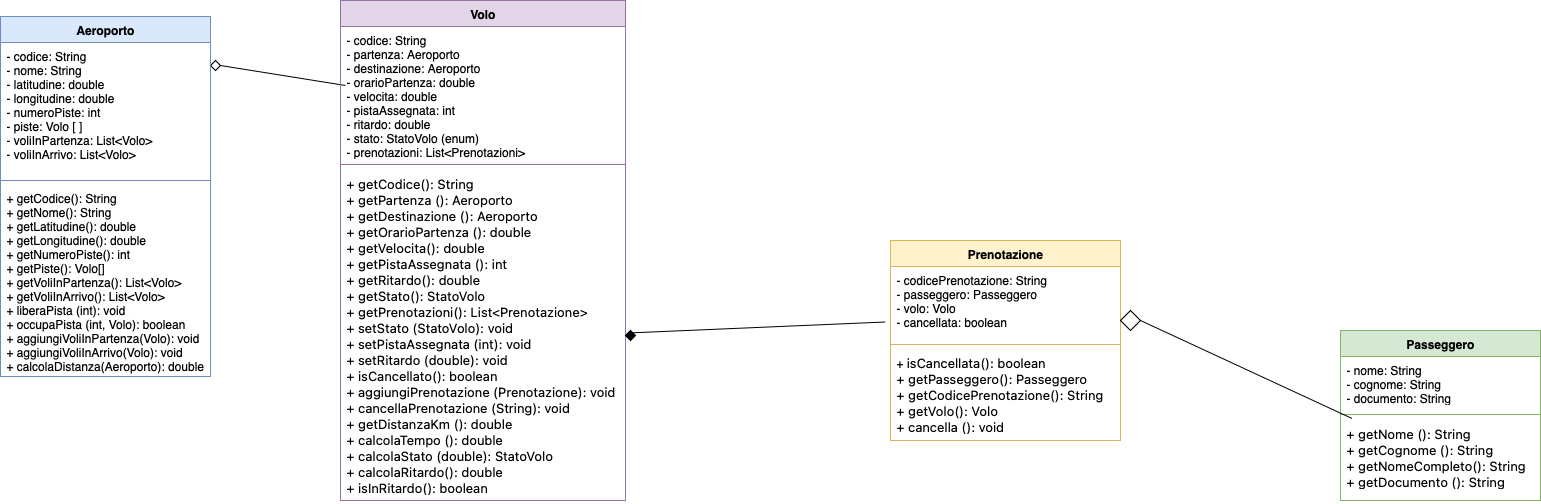

The diagram above was exported from draw.io. Its source (the exported page's mxGraphModel, read from the mxfile embedded in the PNG):
<mxGraphModel dx="1577" dy="1173" grid="1" gridSize="10" guides="1" tooltips="1" connect="1" arrows="1" fold="1" page="1" pageScale="1" pageWidth="1200" pageHeight="800" math="0" shadow="0">
  <root>
    <mxCell id="0" />
    <mxCell id="1" parent="0" />
    <mxCell id="SlzlW6ZF7AZU6fxdRqdx-35" value="" style="rhombus;whiteSpace=wrap;html=1;" parent="1" vertex="1">
      <mxGeometry x="230" y="100" width="10" height="10" as="geometry" />
    </mxCell>
    <mxCell id="SlzlW6ZF7AZU6fxdRqdx-38" value="" style="endArrow=none;html=1;rounded=0;exitX=1;exitY=0.5;exitDx=0;exitDy=0;entryX=0;entryY=0.25;entryDx=0;entryDy=0;" parent="1" source="SlzlW6ZF7AZU6fxdRqdx-35" edge="1">
      <mxGeometry width="50" height="50" relative="1" as="geometry">
        <mxPoint x="240" y="100" as="sourcePoint" />
        <mxPoint x="365" y="125" as="targetPoint" />
      </mxGeometry>
    </mxCell>
    <mxCell id="GESMijJixtptcOsiCO5a-1" value="Aeroporto" style="swimlane;fontStyle=1;align=center;verticalAlign=top;childLayout=stackLayout;horizontal=1;startSize=26;horizontalStack=0;resizeParent=1;resizeParentMax=0;resizeLast=0;collapsible=1;marginBottom=0;whiteSpace=wrap;html=1;fillColor=#dae8fc;strokeColor=#6c8ebf;" parent="1" vertex="1">
      <mxGeometry x="20" y="56" width="210" height="360" as="geometry" />
    </mxCell>
    <mxCell id="GESMijJixtptcOsiCO5a-2" value="&lt;div&gt;- codice: String&amp;nbsp;&lt;/div&gt;&lt;div&gt;- nome: String&amp;nbsp;&lt;/div&gt;&lt;div&gt;- latitudine: double&lt;/div&gt;&lt;div&gt;- longitudine: double&lt;/div&gt;&lt;div&gt;- numeroPiste: int&lt;/div&gt;&lt;div&gt;- piste: Volo [ ]&lt;/div&gt;&lt;div&gt;- voliInPartenza: List&amp;lt;Volo&amp;gt;&lt;/div&gt;&lt;div&gt;- voliInArrivo: List&amp;lt;Volo&amp;gt;&lt;br&gt;&lt;/div&gt;&lt;div&gt;&lt;br&gt;&lt;/div&gt;" style="text;strokeColor=none;fillColor=none;align=left;verticalAlign=top;spacingLeft=4;spacingRight=4;overflow=hidden;rotatable=0;points=[[0,0.5],[1,0.5]];portConstraint=eastwest;whiteSpace=wrap;html=1;" parent="GESMijJixtptcOsiCO5a-1" vertex="1">
      <mxGeometry y="26" width="210" height="134" as="geometry" />
    </mxCell>
    <mxCell id="GESMijJixtptcOsiCO5a-3" value="" style="line;strokeWidth=1;fillColor=none;align=left;verticalAlign=middle;spacingTop=-1;spacingLeft=3;spacingRight=3;rotatable=0;labelPosition=right;points=[];portConstraint=eastwest;strokeColor=inherit;" parent="GESMijJixtptcOsiCO5a-1" vertex="1">
      <mxGeometry y="160" width="210" height="8" as="geometry" />
    </mxCell>
    <mxCell id="GESMijJixtptcOsiCO5a-4" value="+ getCodice(): String&lt;div&gt;+ getNome(): String&amp;nbsp;&lt;/div&gt;&lt;div&gt;+ getLatitudine(): double&lt;div&gt;+ getLongitudine(): double&lt;/div&gt;+ getNumeroPiste(): int&lt;div&gt;+ getPiste(): Volo[]&lt;/div&gt;&lt;/div&gt;&lt;div&gt;+ getVoliInPartenza(): List&amp;lt;Volo&amp;gt;&lt;/div&gt;&lt;div&gt;+ getVoliInArrivo(): List&amp;lt;Volo&amp;gt;&lt;br&gt;&lt;/div&gt;&lt;div&gt;+ liberaPista (int): void&lt;/div&gt;&lt;div&gt;+ occupaPista (int, Volo): boolean&lt;/div&gt;&lt;div&gt;+ aggiungiVoliInPartenza(Volo): void&lt;/div&gt;&lt;div&gt;+ aggiungiVoliInArrivo(Volo): void&amp;nbsp;&lt;/div&gt;&lt;div&gt;+ calcolaDistanza(Aeroporto): double&lt;br&gt;&lt;div&gt;&lt;/div&gt;&lt;div&gt;&lt;div&gt;&lt;br&gt;&lt;/div&gt;&lt;/div&gt;&lt;/div&gt;" style="text;strokeColor=none;fillColor=none;align=left;verticalAlign=top;spacingLeft=4;spacingRight=4;overflow=hidden;rotatable=0;points=[[0,0.5],[1,0.5]];portConstraint=eastwest;whiteSpace=wrap;html=1;" parent="GESMijJixtptcOsiCO5a-1" vertex="1">
      <mxGeometry y="168" width="210" height="192" as="geometry" />
    </mxCell>
    <mxCell id="GESMijJixtptcOsiCO5a-5" value="Volo" style="swimlane;fontStyle=1;align=center;verticalAlign=top;childLayout=stackLayout;horizontal=1;startSize=26;horizontalStack=0;resizeParent=1;resizeParentMax=0;resizeLast=0;collapsible=1;marginBottom=0;whiteSpace=wrap;html=1;fillColor=#e1d5e7;strokeColor=#9673a6;" parent="1" vertex="1">
      <mxGeometry x="360" y="40" width="285" height="500" as="geometry" />
    </mxCell>
    <mxCell id="GESMijJixtptcOsiCO5a-6" value="&lt;div&gt;- codice: String&lt;/div&gt;&lt;div&gt;- partenza: Aeroporto&lt;/div&gt;&lt;div&gt;- destinazione: Aeroporto&lt;/div&gt;&lt;div&gt;- orarioPartenza: double&lt;/div&gt;&lt;div&gt;- velocita: double&lt;/div&gt;&lt;div&gt;- pistaAssegnata: int&lt;/div&gt;&lt;div&gt;- ritardo: double&lt;/div&gt;&lt;div&gt;- stato: StatoVolo (enum)&amp;nbsp;&lt;/div&gt;&lt;div&gt;- prenotazioni: List&amp;lt;Prenotazioni&amp;gt;&lt;/div&gt;" style="text;strokeColor=none;fillColor=none;align=left;verticalAlign=top;spacingLeft=4;spacingRight=4;overflow=hidden;rotatable=0;points=[[0,0.5],[1,0.5]];portConstraint=eastwest;whiteSpace=wrap;html=1;" parent="GESMijJixtptcOsiCO5a-5" vertex="1">
      <mxGeometry y="26" width="285" height="134" as="geometry" />
    </mxCell>
    <mxCell id="GESMijJixtptcOsiCO5a-7" value="" style="line;strokeWidth=1;fillColor=none;align=left;verticalAlign=middle;spacingTop=-1;spacingLeft=3;spacingRight=3;rotatable=0;labelPosition=right;points=[];portConstraint=eastwest;strokeColor=inherit;" parent="GESMijJixtptcOsiCO5a-5" vertex="1">
      <mxGeometry y="160" width="285" height="8" as="geometry" />
    </mxCell>
    <mxCell id="GESMijJixtptcOsiCO5a-8" value="&lt;p style=&quot;margin: 0px; font-style: normal; font-variant-caps: normal; font-width: normal; font-size: 13px; line-height: normal; font-family: system-ui; font-size-adjust: none; font-kerning: auto; font-variant-alternates: normal; font-variant-ligatures: normal; font-variant-numeric: normal; font-variant-east-asian: normal; font-variant-position: normal; font-variant-emoji: normal; font-feature-settings: normal; font-optical-sizing: auto; font-variation-settings: normal;&quot;&gt;+ getCodice(): String&lt;/p&gt;&lt;p style=&quot;margin: 0px; font-style: normal; font-variant-caps: normal; font-width: normal; font-size: 13px; line-height: normal; font-family: system-ui; font-size-adjust: none; font-kerning: auto; font-variant-alternates: normal; font-variant-ligatures: normal; font-variant-numeric: normal; font-variant-east-asian: normal; font-variant-position: normal; font-variant-emoji: normal; font-feature-settings: normal; font-optical-sizing: auto; font-variation-settings: normal;&quot;&gt;+ getPartenza (): Aeroporto&lt;/p&gt;&lt;p style=&quot;margin: 0px; font-style: normal; font-variant-caps: normal; font-width: normal; font-size: 13px; line-height: normal; font-family: system-ui; font-size-adjust: none; font-kerning: auto; font-variant-alternates: normal; font-variant-ligatures: normal; font-variant-numeric: normal; font-variant-east-asian: normal; font-variant-position: normal; font-variant-emoji: normal; font-feature-settings: normal; font-optical-sizing: auto; font-variation-settings: normal;&quot;&gt;+ getDestinazione (): Aeroporto&amp;nbsp;&lt;/p&gt;&lt;p style=&quot;margin: 0px; font-style: normal; font-variant-caps: normal; font-width: normal; font-size: 13px; line-height: normal; font-family: system-ui; font-size-adjust: none; font-kerning: auto; font-variant-alternates: normal; font-variant-ligatures: normal; font-variant-numeric: normal; font-variant-east-asian: normal; font-variant-position: normal; font-variant-emoji: normal; font-feature-settings: normal; font-optical-sizing: auto; font-variation-settings: normal;&quot;&gt;+ getOrarioPartenza (): double&lt;/p&gt;&lt;p style=&quot;margin: 0px; font-style: normal; font-variant-caps: normal; font-width: normal; font-size: 13px; line-height: normal; font-family: system-ui; font-size-adjust: none; font-kerning: auto; font-variant-alternates: normal; font-variant-ligatures: normal; font-variant-numeric: normal; font-variant-east-asian: normal; font-variant-position: normal; font-variant-emoji: normal; font-feature-settings: normal; font-optical-sizing: auto; font-variation-settings: normal;&quot;&gt;+ getVelocita(): double&lt;/p&gt;&lt;p style=&quot;margin: 0px; font-style: normal; font-variant-caps: normal; font-width: normal; font-size: 13px; line-height: normal; font-family: system-ui; font-size-adjust: none; font-kerning: auto; font-variant-alternates: normal; font-variant-ligatures: normal; font-variant-numeric: normal; font-variant-east-asian: normal; font-variant-position: normal; font-variant-emoji: normal; font-feature-settings: normal; font-optical-sizing: auto; font-variation-settings: normal;&quot;&gt;+ getPistaAssegnata (): int&lt;/p&gt;&lt;p style=&quot;margin: 0px; font-style: normal; font-variant-caps: normal; font-width: normal; font-size: 13px; line-height: normal; font-family: system-ui; font-size-adjust: none; font-kerning: auto; font-variant-alternates: normal; font-variant-ligatures: normal; font-variant-numeric: normal; font-variant-east-asian: normal; font-variant-position: normal; font-variant-emoji: normal; font-feature-settings: normal; font-optical-sizing: auto; font-variation-settings: normal;&quot;&gt;+ getRitardo(): double&lt;/p&gt;&lt;p style=&quot;margin: 0px; font-style: normal; font-variant-caps: normal; font-width: normal; font-size: 13px; line-height: normal; font-family: system-ui; font-size-adjust: none; font-kerning: auto; font-variant-alternates: normal; font-variant-ligatures: normal; font-variant-numeric: normal; font-variant-east-asian: normal; font-variant-position: normal; font-variant-emoji: normal; font-feature-settings: normal; font-optical-sizing: auto; font-variation-settings: normal;&quot;&gt;+ getStato(): StatoVolo&lt;/p&gt;&lt;p style=&quot;margin: 0px; font-style: normal; font-variant-caps: normal; font-width: normal; font-size: 13px; line-height: normal; font-family: system-ui; font-size-adjust: none; font-kerning: auto; font-variant-alternates: normal; font-variant-ligatures: normal; font-variant-numeric: normal; font-variant-east-asian: normal; font-variant-position: normal; font-variant-emoji: normal; font-feature-settings: normal; font-optical-sizing: auto; font-variation-settings: normal;&quot;&gt;+ getPrenotazioni(): List&amp;lt;Prenotazione&amp;gt;&lt;/p&gt;&lt;p style=&quot;margin: 0px; font-style: normal; font-variant-caps: normal; font-width: normal; font-size: 13px; line-height: normal; font-family: system-ui; font-size-adjust: none; font-kerning: auto; font-variant-alternates: normal; font-variant-ligatures: normal; font-variant-numeric: normal; font-variant-east-asian: normal; font-variant-position: normal; font-variant-emoji: normal; font-feature-settings: normal; font-optical-sizing: auto; font-variation-settings: normal;&quot;&gt;+ setStato (StatoVolo): void&lt;/p&gt;&lt;p style=&quot;margin: 0px; font-style: normal; font-variant-caps: normal; font-width: normal; font-size: 13px; line-height: normal; font-family: system-ui; font-size-adjust: none; font-kerning: auto; font-variant-alternates: normal; font-variant-ligatures: normal; font-variant-numeric: normal; font-variant-east-asian: normal; font-variant-position: normal; font-variant-emoji: normal; font-feature-settings: normal; font-optical-sizing: auto; font-variation-settings: normal;&quot;&gt;+ setPistaAssegnata (int): void&lt;/p&gt;&lt;p style=&quot;margin: 0px; font-style: normal; font-variant-caps: normal; font-width: normal; font-size: 13px; line-height: normal; font-family: system-ui; font-size-adjust: none; font-kerning: auto; font-variant-alternates: normal; font-variant-ligatures: normal; font-variant-numeric: normal; font-variant-east-asian: normal; font-variant-position: normal; font-variant-emoji: normal; font-feature-settings: normal; font-optical-sizing: auto; font-variation-settings: normal;&quot;&gt;+ setRitardo (double): void&lt;/p&gt;&lt;p style=&quot;margin: 0px; font-style: normal; font-variant-caps: normal; font-width: normal; font-size: 13px; line-height: normal; font-family: system-ui; font-size-adjust: none; font-kerning: auto; font-variant-alternates: normal; font-variant-ligatures: normal; font-variant-numeric: normal; font-variant-east-asian: normal; font-variant-position: normal; font-variant-emoji: normal; font-feature-settings: normal; font-optical-sizing: auto; font-variation-settings: normal;&quot;&gt;+ isCancellato(): boolean&lt;/p&gt;&lt;p style=&quot;margin: 0px; font-style: normal; font-variant-caps: normal; font-width: normal; font-size: 13px; line-height: normal; font-family: system-ui; font-size-adjust: none; font-kerning: auto; font-variant-alternates: normal; font-variant-ligatures: normal; font-variant-numeric: normal; font-variant-east-asian: normal; font-variant-position: normal; font-variant-emoji: normal; font-feature-settings: normal; font-optical-sizing: auto; font-variation-settings: normal;&quot;&gt;+ aggiungiPrenotazione (Prenotazione): void&lt;/p&gt;&lt;p style=&quot;margin: 0px; font-style: normal; font-variant-caps: normal; font-width: normal; font-size: 13px; line-height: normal; font-family: system-ui; font-size-adjust: none; font-kerning: auto; font-variant-alternates: normal; font-variant-ligatures: normal; font-variant-numeric: normal; font-variant-east-asian: normal; font-variant-position: normal; font-variant-emoji: normal; font-feature-settings: normal; font-optical-sizing: auto; font-variation-settings: normal;&quot;&gt;+ cancellaPrenotazione (String): void&lt;/p&gt;&lt;p style=&quot;margin: 0px; font-style: normal; font-variant-caps: normal; font-width: normal; font-size: 13px; line-height: normal; font-family: system-ui; font-size-adjust: none; font-kerning: auto; font-variant-alternates: normal; font-variant-ligatures: normal; font-variant-numeric: normal; font-variant-east-asian: normal; font-variant-position: normal; font-variant-emoji: normal; font-feature-settings: normal; font-optical-sizing: auto; font-variation-settings: normal;&quot;&gt;+ getDistanzaKm (): double&lt;/p&gt;&lt;p style=&quot;margin: 0px; font-style: normal; font-variant-caps: normal; font-width: normal; font-size: 13px; line-height: normal; font-family: system-ui; font-size-adjust: none; font-kerning: auto; font-variant-alternates: normal; font-variant-ligatures: normal; font-variant-numeric: normal; font-variant-east-asian: normal; font-variant-position: normal; font-variant-emoji: normal; font-feature-settings: normal; font-optical-sizing: auto; font-variation-settings: normal;&quot;&gt;+ calcolaTempo (): double&lt;/p&gt;&lt;p style=&quot;margin: 0px; font-style: normal; font-variant-caps: normal; font-width: normal; font-size: 13px; line-height: normal; font-family: system-ui; font-size-adjust: none; font-kerning: auto; font-variant-alternates: normal; font-variant-ligatures: normal; font-variant-numeric: normal; font-variant-east-asian: normal; font-variant-position: normal; font-variant-emoji: normal; font-feature-settings: normal; font-optical-sizing: auto; font-variation-settings: normal;&quot;&gt;+ calcolaStato (double): StatoVolo&lt;/p&gt;&lt;p style=&quot;margin: 0px; font-style: normal; font-variant-caps: normal; font-width: normal; font-size: 13px; line-height: normal; font-family: system-ui; font-size-adjust: none; font-kerning: auto; font-variant-alternates: normal; font-variant-ligatures: normal; font-variant-numeric: normal; font-variant-east-asian: normal; font-variant-position: normal; font-variant-emoji: normal; font-feature-settings: normal; font-optical-sizing: auto; font-variation-settings: normal;&quot;&gt;+ calcolaRitardo(): double&lt;/p&gt;&lt;p style=&quot;margin: 0px; font-style: normal; font-variant-caps: normal; font-width: normal; font-size: 13px; line-height: normal; font-family: system-ui; font-size-adjust: none; font-kerning: auto; font-variant-alternates: normal; font-variant-ligatures: normal; font-variant-numeric: normal; font-variant-east-asian: normal; font-variant-position: normal; font-variant-emoji: normal; font-feature-settings: normal; font-optical-sizing: auto; font-variation-settings: normal;&quot;&gt;+ isInRitardo(): boolean&lt;/p&gt;" style="text;strokeColor=none;fillColor=none;align=left;verticalAlign=top;spacingLeft=4;spacingRight=4;overflow=hidden;rotatable=0;points=[[0,0.5],[1,0.5]];portConstraint=eastwest;whiteSpace=wrap;html=1;" parent="GESMijJixtptcOsiCO5a-5" vertex="1">
      <mxGeometry y="168" width="285" height="332" as="geometry" />
    </mxCell>
    <mxCell id="8HANst29QxWwUjy7mnRh-2" value="Prenotazione" style="swimlane;fontStyle=1;align=center;verticalAlign=top;childLayout=stackLayout;horizontal=1;startSize=26;horizontalStack=0;resizeParent=1;resizeParentMax=0;resizeLast=0;collapsible=1;marginBottom=0;whiteSpace=wrap;html=1;fillColor=#fff2cc;strokeColor=#d6b656;" vertex="1" parent="1">
      <mxGeometry x="910" y="280" width="230" height="200" as="geometry" />
    </mxCell>
    <mxCell id="8HANst29QxWwUjy7mnRh-3" value="&lt;div&gt;- codicePrenotazione: String&lt;/div&gt;&lt;div&gt;- passeggero: Passeggero&lt;/div&gt;&lt;div&gt;- volo: Volo&lt;/div&gt;&lt;div&gt;- cancellata: boolean&lt;/div&gt;" style="text;strokeColor=none;fillColor=none;align=left;verticalAlign=top;spacingLeft=4;spacingRight=4;overflow=hidden;rotatable=0;points=[[0,0.5],[1,0.5]];portConstraint=eastwest;whiteSpace=wrap;html=1;" vertex="1" parent="8HANst29QxWwUjy7mnRh-2">
      <mxGeometry y="26" width="230" height="74" as="geometry" />
    </mxCell>
    <mxCell id="8HANst29QxWwUjy7mnRh-4" value="" style="line;strokeWidth=1;fillColor=none;align=left;verticalAlign=middle;spacingTop=-1;spacingLeft=3;spacingRight=3;rotatable=0;labelPosition=right;points=[];portConstraint=eastwest;strokeColor=inherit;" vertex="1" parent="8HANst29QxWwUjy7mnRh-2">
      <mxGeometry y="100" width="230" height="8" as="geometry" />
    </mxCell>
    <mxCell id="8HANst29QxWwUjy7mnRh-5" value="+&amp;nbsp;&lt;span style=&quot;font-family: system-ui; font-size: 13px;&quot;&gt;isCancellata(): boolean&lt;/span&gt;&lt;br&gt;&lt;p style=&quot;margin: 0px; font-style: normal; font-variant-caps: normal; font-width: normal; font-size: 13px; line-height: normal; font-family: system-ui; font-size-adjust: none; font-kerning: auto; font-variant-alternates: normal; font-variant-ligatures: normal; font-variant-numeric: normal; font-variant-east-asian: normal; font-variant-position: normal; font-variant-emoji: normal; font-feature-settings: normal; font-optical-sizing: auto; font-variation-settings: normal;&quot;&gt;+ getPasseggero(): Passeggero&lt;/p&gt;&lt;p style=&quot;margin: 0px; font-style: normal; font-variant-caps: normal; font-width: normal; font-size: 13px; line-height: normal; font-family: system-ui; font-size-adjust: none; font-kerning: auto; font-variant-alternates: normal; font-variant-ligatures: normal; font-variant-numeric: normal; font-variant-east-asian: normal; font-variant-position: normal; font-variant-emoji: normal; font-feature-settings: normal; font-optical-sizing: auto; font-variation-settings: normal;&quot;&gt;+ getCodicePrenotazione(): String&lt;/p&gt;&lt;p style=&quot;margin: 0px; font-style: normal; font-variant-caps: normal; font-width: normal; font-size: 13px; line-height: normal; font-family: system-ui; font-size-adjust: none; font-kerning: auto; font-variant-alternates: normal; font-variant-ligatures: normal; font-variant-numeric: normal; font-variant-east-asian: normal; font-variant-position: normal; font-variant-emoji: normal; font-feature-settings: normal; font-optical-sizing: auto; font-variation-settings: normal;&quot;&gt;+ getVolo(): Volo&lt;/p&gt;&lt;p style=&quot;margin: 0px; font-style: normal; font-variant-caps: normal; font-width: normal; font-size: 13px; line-height: normal; font-family: system-ui; font-size-adjust: none; font-kerning: auto; font-variant-alternates: normal; font-variant-ligatures: normal; font-variant-numeric: normal; font-variant-east-asian: normal; font-variant-position: normal; font-variant-emoji: normal; font-feature-settings: normal; font-optical-sizing: auto; font-variation-settings: normal;&quot;&gt;+ cancella (): void&lt;/p&gt;" style="text;strokeColor=none;fillColor=none;align=left;verticalAlign=top;spacingLeft=4;spacingRight=4;overflow=hidden;rotatable=0;points=[[0,0.5],[1,0.5]];portConstraint=eastwest;whiteSpace=wrap;html=1;" vertex="1" parent="8HANst29QxWwUjy7mnRh-2">
      <mxGeometry y="108" width="230" height="92" as="geometry" />
    </mxCell>
    <mxCell id="SlzlW6ZF7AZU6fxdRqdx-44" value="" style="rhombus;whiteSpace=wrap;html=1;strokeColor=default;fillColor=#000000;" parent="1" vertex="1">
      <mxGeometry x="645" y="370" width="10" height="10" as="geometry" />
    </mxCell>
    <mxCell id="8HANst29QxWwUjy7mnRh-10" style="edgeStyle=none;curved=1;rounded=0;orthogonalLoop=1;jettySize=auto;html=1;entryX=0;entryY=1;entryDx=0;entryDy=0;fontSize=12;startSize=8;endSize=8;" edge="1" parent="1" source="SlzlW6ZF7AZU6fxdRqdx-44" target="SlzlW6ZF7AZU6fxdRqdx-44">
      <mxGeometry relative="1" as="geometry" />
    </mxCell>
    <mxCell id="8HANst29QxWwUjy7mnRh-12" value="" style="endArrow=none;html=1;rounded=0;fontSize=12;startSize=8;endSize=8;curved=1;entryX=-0.023;entryY=0.75;entryDx=0;entryDy=0;entryPerimeter=0;exitX=0;exitY=0;exitDx=0;exitDy=0;" edge="1" parent="1" source="SlzlW6ZF7AZU6fxdRqdx-44" target="8HANst29QxWwUjy7mnRh-3">
      <mxGeometry width="50" height="50" relative="1" as="geometry">
        <mxPoint x="650" y="380" as="sourcePoint" />
        <mxPoint x="700" y="330" as="targetPoint" />
      </mxGeometry>
    </mxCell>
    <mxCell id="8HANst29QxWwUjy7mnRh-17" value="Passeggero" style="swimlane;fontStyle=1;align=center;verticalAlign=top;childLayout=stackLayout;horizontal=1;startSize=26;horizontalStack=0;resizeParent=1;resizeParentMax=0;resizeLast=0;collapsible=1;marginBottom=0;whiteSpace=wrap;html=1;fillColor=#d5e8d4;strokeColor=#82b366;" vertex="1" parent="1">
      <mxGeometry x="1360" y="370" width="200" height="170" as="geometry" />
    </mxCell>
    <mxCell id="8HANst29QxWwUjy7mnRh-18" value="&lt;div&gt;- nome: String&amp;nbsp;&lt;/div&gt;&lt;div&gt;- cognome: String&lt;/div&gt;&lt;div&gt;- documento: String&lt;/div&gt;" style="text;strokeColor=none;fillColor=none;align=left;verticalAlign=top;spacingLeft=4;spacingRight=4;overflow=hidden;rotatable=0;points=[[0,0.5],[1,0.5]];portConstraint=eastwest;whiteSpace=wrap;html=1;" vertex="1" parent="8HANst29QxWwUjy7mnRh-17">
      <mxGeometry y="26" width="200" height="54" as="geometry" />
    </mxCell>
    <mxCell id="8HANst29QxWwUjy7mnRh-19" value="" style="line;strokeWidth=1;fillColor=none;align=left;verticalAlign=middle;spacingTop=-1;spacingLeft=3;spacingRight=3;rotatable=0;labelPosition=right;points=[];portConstraint=eastwest;strokeColor=inherit;" vertex="1" parent="8HANst29QxWwUjy7mnRh-17">
      <mxGeometry y="80" width="200" height="8" as="geometry" />
    </mxCell>
    <mxCell id="8HANst29QxWwUjy7mnRh-20" value="&lt;p style=&quot;margin: 0px; font-style: normal; font-variant-caps: normal; font-width: normal; font-size: 13px; line-height: normal; font-family: system-ui; font-size-adjust: none; font-kerning: auto; font-variant-alternates: normal; font-variant-ligatures: normal; font-variant-numeric: normal; font-variant-east-asian: normal; font-variant-position: normal; font-variant-emoji: normal; font-feature-settings: normal; font-optical-sizing: auto; font-variation-settings: normal;&quot;&gt;+ getNome (): String&lt;/p&gt;&lt;p style=&quot;margin: 0px; font-style: normal; font-variant-caps: normal; font-width: normal; font-size: 13px; line-height: normal; font-family: system-ui; font-size-adjust: none; font-kerning: auto; font-variant-alternates: normal; font-variant-ligatures: normal; font-variant-numeric: normal; font-variant-east-asian: normal; font-variant-position: normal; font-variant-emoji: normal; font-feature-settings: normal; font-optical-sizing: auto; font-variation-settings: normal;&quot;&gt;+ getCognome (): String&lt;/p&gt;&lt;p style=&quot;margin: 0px; font-style: normal; font-variant-caps: normal; font-width: normal; font-size: 13px; line-height: normal; font-family: system-ui; font-size-adjust: none; font-kerning: auto; font-variant-alternates: normal; font-variant-ligatures: normal; font-variant-numeric: normal; font-variant-east-asian: normal; font-variant-position: normal; font-variant-emoji: normal; font-feature-settings: normal; font-optical-sizing: auto; font-variation-settings: normal;&quot;&gt;+ getNomeCompleto(): String&lt;/p&gt;&lt;p style=&quot;margin: 0px; font-style: normal; font-variant-caps: normal; font-width: normal; font-size: 13px; line-height: normal; font-family: system-ui; font-size-adjust: none; font-kerning: auto; font-variant-alternates: normal; font-variant-ligatures: normal; font-variant-numeric: normal; font-variant-east-asian: normal; font-variant-position: normal; font-variant-emoji: normal; font-feature-settings: normal; font-optical-sizing: auto; font-variation-settings: normal;&quot;&gt;+ getDocumento (): String&lt;/p&gt;" style="text;strokeColor=none;fillColor=none;align=left;verticalAlign=top;spacingLeft=4;spacingRight=4;overflow=hidden;rotatable=0;points=[[0,0.5],[1,0.5]];portConstraint=eastwest;whiteSpace=wrap;html=1;" vertex="1" parent="8HANst29QxWwUjy7mnRh-17">
      <mxGeometry y="88" width="200" height="82" as="geometry" />
    </mxCell>
    <mxCell id="8HANst29QxWwUjy7mnRh-22" value="" style="rhombus;whiteSpace=wrap;html=1;" vertex="1" parent="1">
      <mxGeometry x="1140" y="350" width="20" height="20" as="geometry" />
    </mxCell>
    <mxCell id="8HANst29QxWwUjy7mnRh-24" value="" style="endArrow=none;html=1;rounded=0;fontSize=12;startSize=8;endSize=8;curved=1;" edge="1" parent="1" target="8HANst29QxWwUjy7mnRh-20">
      <mxGeometry width="50" height="50" relative="1" as="geometry">
        <mxPoint x="1160" y="360" as="sourcePoint" />
        <mxPoint x="1210" y="310" as="targetPoint" />
      </mxGeometry>
    </mxCell>
  </root>
</mxGraphModel>